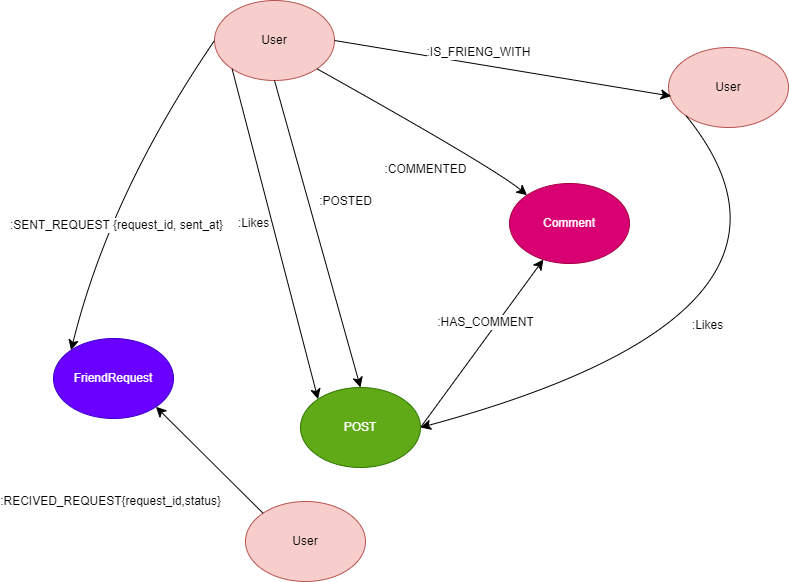

The diagram above was exported from draw.io. Its source (the exported page's mxGraphModel, read from the mxfile embedded in the PNG):
<mxGraphModel dx="1476" dy="712" grid="0" gridSize="10" guides="1" tooltips="1" connect="1" arrows="1" fold="1" page="0" pageScale="1" pageWidth="850" pageHeight="1100" math="0" shadow="0">
  <root>
    <mxCell id="0" />
    <mxCell id="1" parent="0" />
    <mxCell id="iXFknr1Bzv5HUcs-FDPy-1" value="User" style="ellipse;whiteSpace=wrap;html=1;fillColor=#f8cecc;strokeColor=#b85450;" parent="1" vertex="1">
      <mxGeometry x="-37" y="94" width="120" height="80" as="geometry" />
    </mxCell>
    <mxCell id="iXFknr1Bzv5HUcs-FDPy-2" value="User" style="ellipse;whiteSpace=wrap;html=1;fillColor=#f8cecc;strokeColor=#b85450;" parent="1" vertex="1">
      <mxGeometry x="417" y="141" width="120" height="80" as="geometry" />
    </mxCell>
    <mxCell id="iXFknr1Bzv5HUcs-FDPy-5" value="" style="endArrow=classic;html=1;rounded=0;fontSize=12;startSize=8;endSize=8;curved=1;exitX=1;exitY=0.5;exitDx=0;exitDy=0;entryX=0.022;entryY=0.608;entryDx=0;entryDy=0;entryPerimeter=0;" parent="1" source="iXFknr1Bzv5HUcs-FDPy-1" target="iXFknr1Bzv5HUcs-FDPy-2" edge="1">
      <mxGeometry width="50" height="50" relative="1" as="geometry">
        <mxPoint x="170" y="235" as="sourcePoint" />
        <mxPoint x="220" y="185" as="targetPoint" />
      </mxGeometry>
    </mxCell>
    <mxCell id="iXFknr1Bzv5HUcs-FDPy-6" value=":IS_FRIENG_WITH" style="edgeLabel;html=1;align=center;verticalAlign=middle;resizable=0;points=[];fontSize=12;" parent="iXFknr1Bzv5HUcs-FDPy-5" vertex="1" connectable="0">
      <mxGeometry x="-0.1846" y="3" relative="1" as="geometry">
        <mxPoint x="4" y="-9" as="offset" />
      </mxGeometry>
    </mxCell>
    <mxCell id="iXFknr1Bzv5HUcs-FDPy-20" style="edgeStyle=none;curved=1;rounded=0;orthogonalLoop=1;jettySize=auto;html=1;exitX=1;exitY=0.5;exitDx=0;exitDy=0;fontSize=12;startSize=8;endSize=8;" parent="1" source="iXFknr1Bzv5HUcs-FDPy-7" target="iXFknr1Bzv5HUcs-FDPy-18" edge="1">
      <mxGeometry relative="1" as="geometry" />
    </mxCell>
    <mxCell id="iXFknr1Bzv5HUcs-FDPy-21" value=":HAS_COMMENT" style="edgeLabel;html=1;align=center;verticalAlign=middle;resizable=0;points=[];fontSize=12;" parent="iXFknr1Bzv5HUcs-FDPy-20" vertex="1" connectable="0">
      <mxGeometry x="0.093" y="3" relative="1" as="geometry">
        <mxPoint x="-1" y="-12" as="offset" />
      </mxGeometry>
    </mxCell>
    <mxCell id="iXFknr1Bzv5HUcs-FDPy-7" value="POST" style="ellipse;whiteSpace=wrap;html=1;fillColor=#60a917;fontColor=#ffffff;strokeColor=#2D7600;" parent="1" vertex="1">
      <mxGeometry x="49" y="481" width="120" height="80" as="geometry" />
    </mxCell>
    <mxCell id="iXFknr1Bzv5HUcs-FDPy-8" value="" style="endArrow=classic;html=1;rounded=0;fontSize=12;startSize=8;endSize=8;curved=1;exitX=0.5;exitY=1;exitDx=0;exitDy=0;entryX=0.5;entryY=0;entryDx=0;entryDy=0;" parent="1" source="iXFknr1Bzv5HUcs-FDPy-1" target="iXFknr1Bzv5HUcs-FDPy-7" edge="1">
      <mxGeometry width="50" height="50" relative="1" as="geometry">
        <mxPoint x="119" y="332" as="sourcePoint" />
        <mxPoint x="169" y="282" as="targetPoint" />
      </mxGeometry>
    </mxCell>
    <mxCell id="iXFknr1Bzv5HUcs-FDPy-9" value=":POSTED" style="edgeLabel;html=1;align=center;verticalAlign=middle;resizable=0;points=[];fontSize=12;" parent="iXFknr1Bzv5HUcs-FDPy-8" vertex="1" connectable="0">
      <mxGeometry x="-0.2181" y="-1" relative="1" as="geometry">
        <mxPoint x="38" as="offset" />
      </mxGeometry>
    </mxCell>
    <mxCell id="iXFknr1Bzv5HUcs-FDPy-10" value="" style="endArrow=classic;html=1;rounded=0;fontSize=12;startSize=8;endSize=8;curved=1;entryX=0;entryY=0;entryDx=0;entryDy=0;exitX=0;exitY=1;exitDx=0;exitDy=0;" parent="1" source="iXFknr1Bzv5HUcs-FDPy-1" target="iXFknr1Bzv5HUcs-FDPy-7" edge="1">
      <mxGeometry width="50" height="50" relative="1" as="geometry">
        <mxPoint x="-40" y="237" as="sourcePoint" />
        <mxPoint x="10" y="187" as="targetPoint" />
      </mxGeometry>
    </mxCell>
    <mxCell id="iXFknr1Bzv5HUcs-FDPy-11" value=":Likes" style="edgeLabel;html=1;align=center;verticalAlign=middle;resizable=0;points=[];fontSize=12;" parent="iXFknr1Bzv5HUcs-FDPy-10" vertex="1" connectable="0">
      <mxGeometry x="-0.0115" relative="1" as="geometry">
        <mxPoint x="-22" y="-9" as="offset" />
      </mxGeometry>
    </mxCell>
    <mxCell id="iXFknr1Bzv5HUcs-FDPy-12" value="" style="endArrow=classic;html=1;rounded=0;fontSize=12;startSize=8;endSize=8;curved=1;entryX=1;entryY=0.5;entryDx=0;entryDy=0;exitX=0;exitY=1;exitDx=0;exitDy=0;" parent="1" source="iXFknr1Bzv5HUcs-FDPy-2" target="iXFknr1Bzv5HUcs-FDPy-7" edge="1">
      <mxGeometry width="50" height="50" relative="1" as="geometry">
        <mxPoint x="261" y="312" as="sourcePoint" />
        <mxPoint x="311" y="262" as="targetPoint" />
        <Array as="points">
          <mxPoint x="594" y="406" />
        </Array>
      </mxGeometry>
    </mxCell>
    <mxCell id="iXFknr1Bzv5HUcs-FDPy-15" value=":Likes" style="edgeLabel;html=1;align=center;verticalAlign=middle;resizable=0;points=[];fontSize=12;" parent="iXFknr1Bzv5HUcs-FDPy-12" vertex="1" connectable="0">
      <mxGeometry x="0.0154" y="2" relative="1" as="geometry">
        <mxPoint x="-44" y="-16" as="offset" />
      </mxGeometry>
    </mxCell>
    <mxCell id="iXFknr1Bzv5HUcs-FDPy-16" value="" style="endArrow=classic;html=1;rounded=0;fontSize=12;startSize=8;endSize=8;curved=1;exitX=1;exitY=1;exitDx=0;exitDy=0;entryX=0;entryY=0;entryDx=0;entryDy=0;" parent="1" source="iXFknr1Bzv5HUcs-FDPy-1" target="iXFknr1Bzv5HUcs-FDPy-18" edge="1">
      <mxGeometry width="50" height="50" relative="1" as="geometry">
        <mxPoint x="246" y="358" as="sourcePoint" />
        <mxPoint x="296" y="308" as="targetPoint" />
        <Array as="points">
          <mxPoint x="242" y="261" />
        </Array>
      </mxGeometry>
    </mxCell>
    <mxCell id="iXFknr1Bzv5HUcs-FDPy-17" value=":COMMENTED" style="edgeLabel;html=1;align=center;verticalAlign=middle;resizable=0;points=[];fontSize=12;" parent="iXFknr1Bzv5HUcs-FDPy-16" vertex="1" connectable="0">
      <mxGeometry x="-0.2025" y="-47" relative="1" as="geometry">
        <mxPoint x="45" y="11" as="offset" />
      </mxGeometry>
    </mxCell>
    <mxCell id="iXFknr1Bzv5HUcs-FDPy-18" value="Comment" style="ellipse;whiteSpace=wrap;html=1;fillColor=#d80073;fontColor=#ffffff;strokeColor=#A50040;" parent="1" vertex="1">
      <mxGeometry x="258" y="277" width="120" height="80" as="geometry" />
    </mxCell>
    <mxCell id="iXFknr1Bzv5HUcs-FDPy-22" value="FriendRequest" style="ellipse;whiteSpace=wrap;html=1;fillColor=#6a00ff;fontColor=#ffffff;strokeColor=#3700CC;" parent="1" vertex="1">
      <mxGeometry x="-198" y="432" width="120" height="80" as="geometry" />
    </mxCell>
    <mxCell id="iXFknr1Bzv5HUcs-FDPy-24" value="" style="endArrow=classic;html=1;rounded=0;fontSize=12;startSize=8;endSize=8;curved=1;entryX=0;entryY=0;entryDx=0;entryDy=0;exitX=0;exitY=0.5;exitDx=0;exitDy=0;" parent="1" source="iXFknr1Bzv5HUcs-FDPy-1" target="iXFknr1Bzv5HUcs-FDPy-22" edge="1">
      <mxGeometry width="50" height="50" relative="1" as="geometry">
        <mxPoint x="-111" y="356" as="sourcePoint" />
        <mxPoint x="-61" y="306" as="targetPoint" />
        <Array as="points">
          <mxPoint x="-142" y="288" />
        </Array>
      </mxGeometry>
    </mxCell>
    <mxCell id="iXFknr1Bzv5HUcs-FDPy-25" value=":SENT_REQUEST {request_id, sent_at}" style="edgeLabel;html=1;align=center;verticalAlign=middle;resizable=0;points=[];fontSize=12;" parent="iXFknr1Bzv5HUcs-FDPy-24" vertex="1" connectable="0">
      <mxGeometry x="-0.1303" y="14" relative="1" as="geometry">
        <mxPoint x="-26" y="52" as="offset" />
      </mxGeometry>
    </mxCell>
    <mxCell id="iXFknr1Bzv5HUcs-FDPy-26" value="User" style="ellipse;whiteSpace=wrap;html=1;fillColor=#f8cecc;strokeColor=#b85450;" parent="1" vertex="1">
      <mxGeometry x="-6" y="595" width="120" height="80" as="geometry" />
    </mxCell>
    <mxCell id="iXFknr1Bzv5HUcs-FDPy-27" value="" style="endArrow=classic;html=1;rounded=0;fontSize=12;startSize=8;endSize=8;curved=1;exitX=0;exitY=0;exitDx=0;exitDy=0;entryX=1;entryY=1;entryDx=0;entryDy=0;" parent="1" source="iXFknr1Bzv5HUcs-FDPy-26" target="iXFknr1Bzv5HUcs-FDPy-22" edge="1">
      <mxGeometry width="50" height="50" relative="1" as="geometry">
        <mxPoint x="-5" y="511" as="sourcePoint" />
        <mxPoint x="45" y="461" as="targetPoint" />
      </mxGeometry>
    </mxCell>
    <mxCell id="iXFknr1Bzv5HUcs-FDPy-28" value=":RECIVED_REQUEST{request_id,status}&lt;div&gt;&lt;br&gt;&lt;/div&gt;" style="edgeLabel;html=1;align=center;verticalAlign=middle;resizable=0;points=[];fontSize=12;" parent="iXFknr1Bzv5HUcs-FDPy-27" vertex="1" connectable="0">
      <mxGeometry x="0.1031" y="5" relative="1" as="geometry">
        <mxPoint x="-90" y="50" as="offset" />
      </mxGeometry>
    </mxCell>
  </root>
</mxGraphModel>